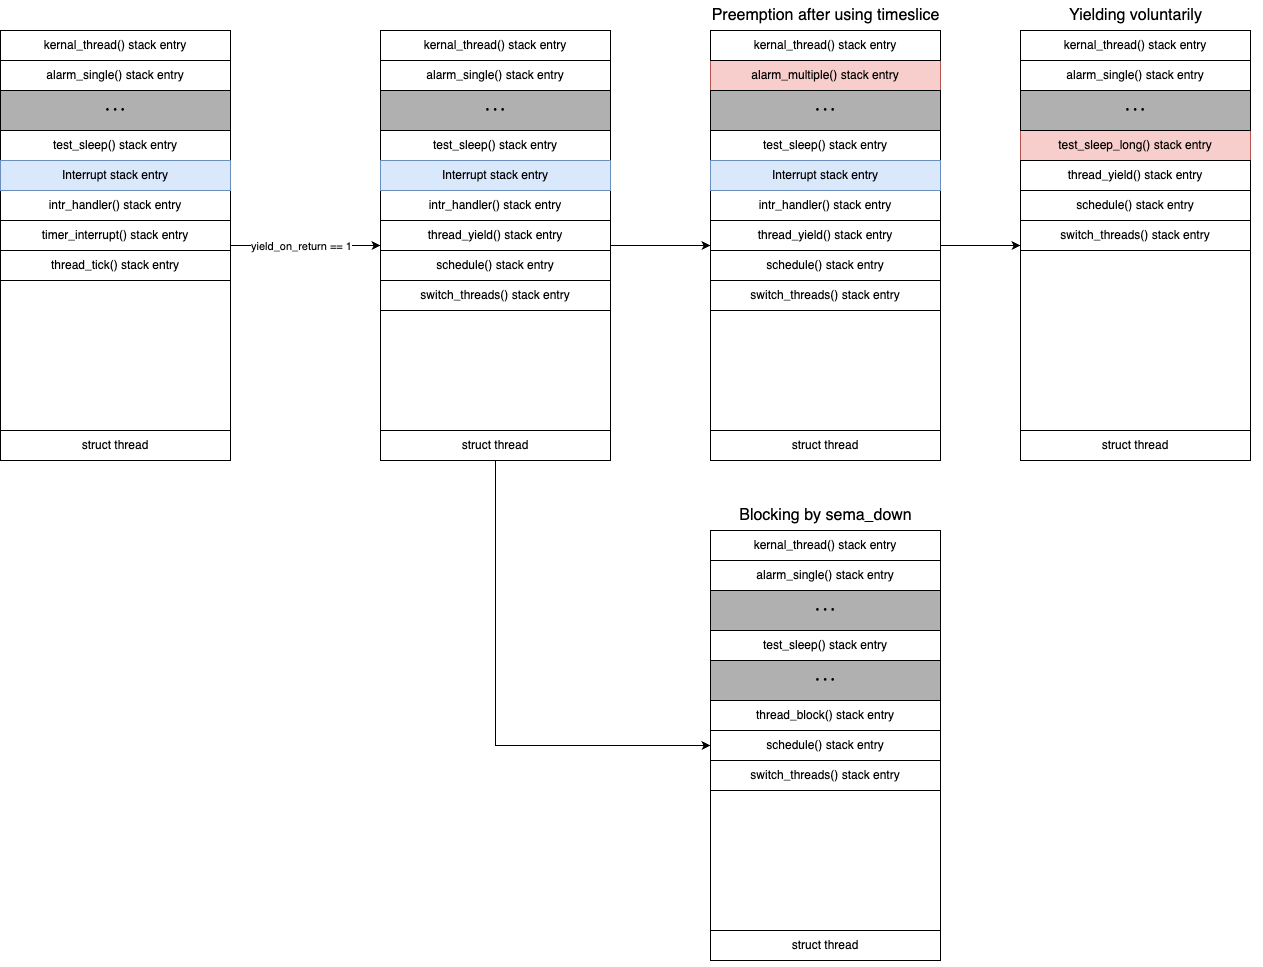

The diagram above was exported from draw.io. Its source (the exported page's mxGraphModel, read from the mxfile embedded in the PNG):
<mxGraphModel dx="1434" dy="1759" grid="1" gridSize="10" guides="1" tooltips="1" connect="1" arrows="1" fold="1" page="1" pageScale="1" pageWidth="850" pageHeight="1100" math="0" shadow="0">
  <root>
    <mxCell id="0" />
    <mxCell id="1" parent="0" />
    <mxCell id="iRQxmeQlZ9ij425hdhVs-21" value="" style="endArrow=classic;html=1;rounded=0;exitX=1;exitY=0.5;exitDx=0;exitDy=0;entryX=0;entryY=0.5;entryDx=0;entryDy=0;" edge="1" parent="1" source="iRQxmeQlZ9ij425hdhVs-2" target="iRQxmeQlZ9ij425hdhVs-58">
      <mxGeometry width="50" height="50" relative="1" as="geometry">
        <mxPoint x="370" y="360" as="sourcePoint" />
        <mxPoint x="500" y="345" as="targetPoint" />
      </mxGeometry>
    </mxCell>
    <mxCell id="iRQxmeQlZ9ij425hdhVs-22" value="yield_on_return == 1" style="edgeLabel;html=1;align=center;verticalAlign=middle;resizable=0;points=[];" vertex="1" connectable="0" parent="iRQxmeQlZ9ij425hdhVs-21">
      <mxGeometry x="0.1625" y="1" relative="1" as="geometry">
        <mxPoint x="-17" y="1" as="offset" />
      </mxGeometry>
    </mxCell>
    <mxCell id="iRQxmeQlZ9ij425hdhVs-56" value="" style="group" vertex="1" connectable="0" parent="1">
      <mxGeometry x="110" y="130" width="230" height="430" as="geometry" />
    </mxCell>
    <mxCell id="iRQxmeQlZ9ij425hdhVs-2" value="" style="rounded=0;whiteSpace=wrap;html=1;" vertex="1" parent="iRQxmeQlZ9ij425hdhVs-56">
      <mxGeometry width="230" height="430" as="geometry" />
    </mxCell>
    <mxCell id="iRQxmeQlZ9ij425hdhVs-3" value="&lt;p style=&quot;line-height: 160%;&quot;&gt;struct thread&lt;/p&gt;" style="rounded=0;whiteSpace=wrap;html=1;" vertex="1" parent="iRQxmeQlZ9ij425hdhVs-56">
      <mxGeometry y="400" width="230" height="30" as="geometry" />
    </mxCell>
    <mxCell id="iRQxmeQlZ9ij425hdhVs-4" value="test_sleep() stack entry" style="rounded=0;whiteSpace=wrap;html=1;" vertex="1" parent="iRQxmeQlZ9ij425hdhVs-56">
      <mxGeometry y="100" width="230" height="30" as="geometry" />
    </mxCell>
    <mxCell id="iRQxmeQlZ9ij425hdhVs-5" value="" style="edgeStyle=orthogonalEdgeStyle;rounded=0;orthogonalLoop=1;jettySize=auto;html=1;" edge="1" parent="iRQxmeQlZ9ij425hdhVs-56" source="iRQxmeQlZ9ij425hdhVs-6" target="iRQxmeQlZ9ij425hdhVs-4">
      <mxGeometry relative="1" as="geometry" />
    </mxCell>
    <mxCell id="iRQxmeQlZ9ij425hdhVs-6" value="alarm_single() stack entry" style="rounded=0;whiteSpace=wrap;html=1;" vertex="1" parent="iRQxmeQlZ9ij425hdhVs-56">
      <mxGeometry y="30" width="230" height="30" as="geometry" />
    </mxCell>
    <mxCell id="iRQxmeQlZ9ij425hdhVs-7" value="kernal_thread() stack entry" style="rounded=0;whiteSpace=wrap;html=1;" vertex="1" parent="iRQxmeQlZ9ij425hdhVs-56">
      <mxGeometry width="230" height="30" as="geometry" />
    </mxCell>
    <mxCell id="iRQxmeQlZ9ij425hdhVs-8" value="• • •" style="rounded=0;whiteSpace=wrap;html=1;strokeColor=#000000;fillColor=#B0B0B0;" vertex="1" parent="iRQxmeQlZ9ij425hdhVs-56">
      <mxGeometry y="60" width="230" height="40" as="geometry" />
    </mxCell>
    <mxCell id="iRQxmeQlZ9ij425hdhVs-13" value="&lt;p style=&quot;line-height: 160%;&quot;&gt;timer_interrupt() stack entry&lt;/p&gt;" style="rounded=0;whiteSpace=wrap;html=1;" vertex="1" parent="iRQxmeQlZ9ij425hdhVs-56">
      <mxGeometry y="190" width="230" height="30" as="geometry" />
    </mxCell>
    <mxCell id="iRQxmeQlZ9ij425hdhVs-14" value="&lt;p style=&quot;line-height: 160%;&quot;&gt;intr_handler() stack entry&lt;/p&gt;" style="rounded=0;whiteSpace=wrap;html=1;" vertex="1" parent="iRQxmeQlZ9ij425hdhVs-56">
      <mxGeometry y="160" width="230" height="30" as="geometry" />
    </mxCell>
    <mxCell id="iRQxmeQlZ9ij425hdhVs-15" value="&lt;p style=&quot;line-height: 160%;&quot;&gt;Interrupt stack entry&lt;/p&gt;" style="rounded=0;whiteSpace=wrap;html=1;fillColor=#dae8fc;strokeColor=#6c8ebf;" vertex="1" parent="iRQxmeQlZ9ij425hdhVs-56">
      <mxGeometry y="130" width="230" height="30" as="geometry" />
    </mxCell>
    <mxCell id="iRQxmeQlZ9ij425hdhVs-19" value="&lt;p style=&quot;line-height: 160%;&quot;&gt;thread_tick() stack entry&lt;/p&gt;" style="rounded=0;whiteSpace=wrap;html=1;" vertex="1" parent="iRQxmeQlZ9ij425hdhVs-56">
      <mxGeometry y="220" width="230" height="30" as="geometry" />
    </mxCell>
    <mxCell id="iRQxmeQlZ9ij425hdhVs-57" value="" style="group" vertex="1" connectable="0" parent="1">
      <mxGeometry x="490" y="130" width="230" height="430" as="geometry" />
    </mxCell>
    <mxCell id="iRQxmeQlZ9ij425hdhVs-58" value="" style="rounded=0;whiteSpace=wrap;html=1;" vertex="1" parent="iRQxmeQlZ9ij425hdhVs-57">
      <mxGeometry width="230" height="430" as="geometry" />
    </mxCell>
    <mxCell id="iRQxmeQlZ9ij425hdhVs-60" value="test_sleep() stack entry" style="rounded=0;whiteSpace=wrap;html=1;" vertex="1" parent="iRQxmeQlZ9ij425hdhVs-57">
      <mxGeometry y="100" width="230" height="30" as="geometry" />
    </mxCell>
    <mxCell id="iRQxmeQlZ9ij425hdhVs-61" value="" style="edgeStyle=orthogonalEdgeStyle;rounded=0;orthogonalLoop=1;jettySize=auto;html=1;" edge="1" parent="iRQxmeQlZ9ij425hdhVs-57" source="iRQxmeQlZ9ij425hdhVs-62" target="iRQxmeQlZ9ij425hdhVs-60">
      <mxGeometry relative="1" as="geometry" />
    </mxCell>
    <mxCell id="iRQxmeQlZ9ij425hdhVs-62" value="alarm_single() stack entry" style="rounded=0;whiteSpace=wrap;html=1;" vertex="1" parent="iRQxmeQlZ9ij425hdhVs-57">
      <mxGeometry y="30" width="230" height="30" as="geometry" />
    </mxCell>
    <mxCell id="iRQxmeQlZ9ij425hdhVs-63" value="kernal_thread() stack entry" style="rounded=0;whiteSpace=wrap;html=1;" vertex="1" parent="iRQxmeQlZ9ij425hdhVs-57">
      <mxGeometry width="230" height="30" as="geometry" />
    </mxCell>
    <mxCell id="iRQxmeQlZ9ij425hdhVs-64" value="• • •" style="rounded=0;whiteSpace=wrap;html=1;strokeColor=#000000;fillColor=#B0B0B0;" vertex="1" parent="iRQxmeQlZ9ij425hdhVs-57">
      <mxGeometry y="60" width="230" height="40" as="geometry" />
    </mxCell>
    <mxCell id="iRQxmeQlZ9ij425hdhVs-65" value="&lt;p style=&quot;line-height: 160%;&quot;&gt;thread_yield() stack entry&lt;/p&gt;" style="rounded=0;whiteSpace=wrap;html=1;" vertex="1" parent="iRQxmeQlZ9ij425hdhVs-57">
      <mxGeometry y="190" width="230" height="30" as="geometry" />
    </mxCell>
    <mxCell id="iRQxmeQlZ9ij425hdhVs-66" value="&lt;p style=&quot;line-height: 160%;&quot;&gt;intr_handler() stack entry&lt;br&gt;&lt;/p&gt;" style="rounded=0;whiteSpace=wrap;html=1;" vertex="1" parent="iRQxmeQlZ9ij425hdhVs-57">
      <mxGeometry y="160" width="230" height="30" as="geometry" />
    </mxCell>
    <mxCell id="iRQxmeQlZ9ij425hdhVs-67" value="&lt;p style=&quot;line-height: 160%;&quot;&gt;Interrupt stack entry&lt;/p&gt;" style="rounded=0;whiteSpace=wrap;html=1;fillColor=#dae8fc;strokeColor=#6c8ebf;" vertex="1" parent="iRQxmeQlZ9ij425hdhVs-57">
      <mxGeometry y="130" width="230" height="30" as="geometry" />
    </mxCell>
    <mxCell id="iRQxmeQlZ9ij425hdhVs-68" value="&lt;p style=&quot;line-height: 160%;&quot;&gt;schedule() stack entry&lt;/p&gt;" style="rounded=0;whiteSpace=wrap;html=1;" vertex="1" parent="iRQxmeQlZ9ij425hdhVs-57">
      <mxGeometry y="220" width="230" height="30" as="geometry" />
    </mxCell>
    <mxCell id="iRQxmeQlZ9ij425hdhVs-105" value="&lt;p style=&quot;line-height: 160%;&quot;&gt;switch_threads() stack entry&lt;/p&gt;" style="rounded=0;whiteSpace=wrap;html=1;" vertex="1" parent="iRQxmeQlZ9ij425hdhVs-57">
      <mxGeometry y="250" width="230" height="30" as="geometry" />
    </mxCell>
    <mxCell id="iRQxmeQlZ9ij425hdhVs-59" value="&lt;p style=&quot;line-height: 160%;&quot;&gt;struct thread&lt;/p&gt;" style="rounded=0;whiteSpace=wrap;html=1;" vertex="1" parent="iRQxmeQlZ9ij425hdhVs-57">
      <mxGeometry y="400" width="230" height="30" as="geometry" />
    </mxCell>
    <mxCell id="iRQxmeQlZ9ij425hdhVs-69" value="" style="group" vertex="1" connectable="0" parent="1">
      <mxGeometry x="1130" y="130" width="230" height="430" as="geometry" />
    </mxCell>
    <mxCell id="iRQxmeQlZ9ij425hdhVs-70" value="" style="rounded=0;whiteSpace=wrap;html=1;" vertex="1" parent="iRQxmeQlZ9ij425hdhVs-69">
      <mxGeometry width="230" height="430" as="geometry" />
    </mxCell>
    <mxCell id="iRQxmeQlZ9ij425hdhVs-71" value="&lt;p style=&quot;line-height: 160%;&quot;&gt;struct thread&lt;/p&gt;" style="rounded=0;whiteSpace=wrap;html=1;" vertex="1" parent="iRQxmeQlZ9ij425hdhVs-69">
      <mxGeometry y="400" width="230" height="30" as="geometry" />
    </mxCell>
    <mxCell id="iRQxmeQlZ9ij425hdhVs-72" value="test_sleep_long() stack entry" style="rounded=0;whiteSpace=wrap;html=1;fillColor=#f8cecc;strokeColor=#b85450;" vertex="1" parent="iRQxmeQlZ9ij425hdhVs-69">
      <mxGeometry y="100" width="230" height="30" as="geometry" />
    </mxCell>
    <mxCell id="iRQxmeQlZ9ij425hdhVs-73" value="" style="edgeStyle=orthogonalEdgeStyle;rounded=0;orthogonalLoop=1;jettySize=auto;html=1;" edge="1" parent="iRQxmeQlZ9ij425hdhVs-69" source="iRQxmeQlZ9ij425hdhVs-74" target="iRQxmeQlZ9ij425hdhVs-72">
      <mxGeometry relative="1" as="geometry" />
    </mxCell>
    <mxCell id="iRQxmeQlZ9ij425hdhVs-74" value="alarm_single() stack entry" style="rounded=0;whiteSpace=wrap;html=1;" vertex="1" parent="iRQxmeQlZ9ij425hdhVs-69">
      <mxGeometry y="30" width="230" height="30" as="geometry" />
    </mxCell>
    <mxCell id="iRQxmeQlZ9ij425hdhVs-75" value="kernal_thread() stack entry" style="rounded=0;whiteSpace=wrap;html=1;" vertex="1" parent="iRQxmeQlZ9ij425hdhVs-69">
      <mxGeometry width="230" height="30" as="geometry" />
    </mxCell>
    <mxCell id="iRQxmeQlZ9ij425hdhVs-76" value="• • •" style="rounded=0;whiteSpace=wrap;html=1;strokeColor=#000000;fillColor=#B0B0B0;" vertex="1" parent="iRQxmeQlZ9ij425hdhVs-69">
      <mxGeometry y="60" width="230" height="40" as="geometry" />
    </mxCell>
    <mxCell id="iRQxmeQlZ9ij425hdhVs-77" value="&lt;p style=&quot;line-height: 160%;&quot;&gt;schedule() stack entry&lt;br&gt;&lt;/p&gt;" style="rounded=0;whiteSpace=wrap;html=1;" vertex="1" parent="iRQxmeQlZ9ij425hdhVs-69">
      <mxGeometry y="160" width="230" height="30" as="geometry" />
    </mxCell>
    <mxCell id="iRQxmeQlZ9ij425hdhVs-78" value="&lt;p style=&quot;line-height: 160%;&quot;&gt;thread_yield() stack entry&lt;br&gt;&lt;/p&gt;" style="rounded=0;whiteSpace=wrap;html=1;" vertex="1" parent="iRQxmeQlZ9ij425hdhVs-69">
      <mxGeometry y="130" width="230" height="30" as="geometry" />
    </mxCell>
    <mxCell id="iRQxmeQlZ9ij425hdhVs-80" value="&lt;p style=&quot;line-height: 160%;&quot;&gt;switch_threads() stack entry&lt;br&gt;&lt;/p&gt;" style="rounded=0;whiteSpace=wrap;html=1;" vertex="1" parent="iRQxmeQlZ9ij425hdhVs-69">
      <mxGeometry y="190" width="230" height="30" as="geometry" />
    </mxCell>
    <mxCell id="iRQxmeQlZ9ij425hdhVs-81" value="" style="group" vertex="1" connectable="0" parent="1">
      <mxGeometry x="820" y="130" width="230" height="430" as="geometry" />
    </mxCell>
    <mxCell id="iRQxmeQlZ9ij425hdhVs-82" value="" style="rounded=0;whiteSpace=wrap;html=1;" vertex="1" parent="iRQxmeQlZ9ij425hdhVs-81">
      <mxGeometry width="230" height="430" as="geometry" />
    </mxCell>
    <mxCell id="iRQxmeQlZ9ij425hdhVs-83" value="&lt;p style=&quot;line-height: 160%;&quot;&gt;struct thread&lt;/p&gt;" style="rounded=0;whiteSpace=wrap;html=1;" vertex="1" parent="iRQxmeQlZ9ij425hdhVs-81">
      <mxGeometry y="400" width="230" height="30" as="geometry" />
    </mxCell>
    <mxCell id="iRQxmeQlZ9ij425hdhVs-84" value="test_sleep() stack entry" style="rounded=0;whiteSpace=wrap;html=1;" vertex="1" parent="iRQxmeQlZ9ij425hdhVs-81">
      <mxGeometry y="100" width="230" height="30" as="geometry" />
    </mxCell>
    <mxCell id="iRQxmeQlZ9ij425hdhVs-85" value="" style="edgeStyle=orthogonalEdgeStyle;rounded=0;orthogonalLoop=1;jettySize=auto;html=1;" edge="1" parent="iRQxmeQlZ9ij425hdhVs-81" source="iRQxmeQlZ9ij425hdhVs-86" target="iRQxmeQlZ9ij425hdhVs-84">
      <mxGeometry relative="1" as="geometry" />
    </mxCell>
    <mxCell id="iRQxmeQlZ9ij425hdhVs-86" value="alarm_multiple() stack entry" style="rounded=0;whiteSpace=wrap;html=1;fillColor=#f8cecc;strokeColor=#b85450;" vertex="1" parent="iRQxmeQlZ9ij425hdhVs-81">
      <mxGeometry y="30" width="230" height="30" as="geometry" />
    </mxCell>
    <mxCell id="iRQxmeQlZ9ij425hdhVs-87" value="kernal_thread() stack entry" style="rounded=0;whiteSpace=wrap;html=1;" vertex="1" parent="iRQxmeQlZ9ij425hdhVs-81">
      <mxGeometry width="230" height="30" as="geometry" />
    </mxCell>
    <mxCell id="iRQxmeQlZ9ij425hdhVs-88" value="• • •" style="rounded=0;whiteSpace=wrap;html=1;strokeColor=#000000;fillColor=#B0B0B0;" vertex="1" parent="iRQxmeQlZ9ij425hdhVs-81">
      <mxGeometry y="60" width="230" height="40" as="geometry" />
    </mxCell>
    <mxCell id="iRQxmeQlZ9ij425hdhVs-90" value="&lt;p style=&quot;line-height: 160%;&quot;&gt;intr_handler() stack entry&lt;br&gt;&lt;/p&gt;" style="rounded=0;whiteSpace=wrap;html=1;" vertex="1" parent="iRQxmeQlZ9ij425hdhVs-81">
      <mxGeometry y="160" width="230" height="30" as="geometry" />
    </mxCell>
    <mxCell id="iRQxmeQlZ9ij425hdhVs-91" value="&lt;p style=&quot;line-height: 160%;&quot;&gt;Interrupt stack entry&lt;/p&gt;" style="rounded=0;whiteSpace=wrap;html=1;fillColor=#dae8fc;strokeColor=#6c8ebf;" vertex="1" parent="iRQxmeQlZ9ij425hdhVs-81">
      <mxGeometry y="130" width="230" height="30" as="geometry" />
    </mxCell>
    <mxCell id="iRQxmeQlZ9ij425hdhVs-92" value="&lt;p style=&quot;line-height: 160%;&quot;&gt;schedule() stack entry&lt;br&gt;&lt;/p&gt;" style="rounded=0;whiteSpace=wrap;html=1;" vertex="1" parent="iRQxmeQlZ9ij425hdhVs-81">
      <mxGeometry y="220" width="230" height="30" as="geometry" />
    </mxCell>
    <mxCell id="iRQxmeQlZ9ij425hdhVs-119" value="&lt;p style=&quot;line-height: 160%;&quot;&gt;switch_threads() stack entry&lt;/p&gt;" style="rounded=0;whiteSpace=wrap;html=1;" vertex="1" parent="iRQxmeQlZ9ij425hdhVs-81">
      <mxGeometry y="250" width="230" height="30" as="geometry" />
    </mxCell>
    <mxCell id="iRQxmeQlZ9ij425hdhVs-89" value="&lt;p style=&quot;line-height: 160%;&quot;&gt;thread_yield() stack entry&lt;br&gt;&lt;/p&gt;" style="rounded=0;whiteSpace=wrap;html=1;" vertex="1" parent="iRQxmeQlZ9ij425hdhVs-81">
      <mxGeometry y="190" width="230" height="30" as="geometry" />
    </mxCell>
    <mxCell id="iRQxmeQlZ9ij425hdhVs-120" value="" style="group" vertex="1" connectable="0" parent="1">
      <mxGeometry x="820" y="630" width="230" height="430" as="geometry" />
    </mxCell>
    <mxCell id="iRQxmeQlZ9ij425hdhVs-121" value="" style="rounded=0;whiteSpace=wrap;html=1;" vertex="1" parent="iRQxmeQlZ9ij425hdhVs-120">
      <mxGeometry width="230" height="430" as="geometry" />
    </mxCell>
    <mxCell id="iRQxmeQlZ9ij425hdhVs-122" value="&lt;p style=&quot;line-height: 160%;&quot;&gt;struct thread&lt;/p&gt;" style="rounded=0;whiteSpace=wrap;html=1;" vertex="1" parent="iRQxmeQlZ9ij425hdhVs-120">
      <mxGeometry y="400" width="230" height="30" as="geometry" />
    </mxCell>
    <mxCell id="iRQxmeQlZ9ij425hdhVs-123" value="test_sleep() stack entry" style="rounded=0;whiteSpace=wrap;html=1;" vertex="1" parent="iRQxmeQlZ9ij425hdhVs-120">
      <mxGeometry y="100" width="230" height="30" as="geometry" />
    </mxCell>
    <mxCell id="iRQxmeQlZ9ij425hdhVs-124" value="" style="edgeStyle=orthogonalEdgeStyle;rounded=0;orthogonalLoop=1;jettySize=auto;html=1;" edge="1" parent="iRQxmeQlZ9ij425hdhVs-120" source="iRQxmeQlZ9ij425hdhVs-125" target="iRQxmeQlZ9ij425hdhVs-123">
      <mxGeometry relative="1" as="geometry" />
    </mxCell>
    <mxCell id="iRQxmeQlZ9ij425hdhVs-125" value="alarm_single() stack entry" style="rounded=0;whiteSpace=wrap;html=1;" vertex="1" parent="iRQxmeQlZ9ij425hdhVs-120">
      <mxGeometry y="30" width="230" height="30" as="geometry" />
    </mxCell>
    <mxCell id="iRQxmeQlZ9ij425hdhVs-126" value="kernal_thread() stack entry" style="rounded=0;whiteSpace=wrap;html=1;" vertex="1" parent="iRQxmeQlZ9ij425hdhVs-120">
      <mxGeometry width="230" height="30" as="geometry" />
    </mxCell>
    <mxCell id="iRQxmeQlZ9ij425hdhVs-127" value="• • •" style="rounded=0;whiteSpace=wrap;html=1;strokeColor=#000000;fillColor=#B0B0B0;" vertex="1" parent="iRQxmeQlZ9ij425hdhVs-120">
      <mxGeometry y="60" width="230" height="40" as="geometry" />
    </mxCell>
    <mxCell id="iRQxmeQlZ9ij425hdhVs-128" value="&lt;p style=&quot;line-height: 160%;&quot;&gt;thread_block() stack entry&lt;/p&gt;" style="rounded=0;whiteSpace=wrap;html=1;" vertex="1" parent="iRQxmeQlZ9ij425hdhVs-120">
      <mxGeometry y="170" width="230" height="30" as="geometry" />
    </mxCell>
    <mxCell id="iRQxmeQlZ9ij425hdhVs-131" value="&lt;p style=&quot;line-height: 160%;&quot;&gt;schedule() stack entry&lt;/p&gt;" style="rounded=0;whiteSpace=wrap;html=1;" vertex="1" parent="iRQxmeQlZ9ij425hdhVs-120">
      <mxGeometry y="200" width="230" height="30" as="geometry" />
    </mxCell>
    <mxCell id="iRQxmeQlZ9ij425hdhVs-132" value="&lt;p style=&quot;line-height: 160%;&quot;&gt;switch_threads() stack entry&lt;/p&gt;" style="rounded=0;whiteSpace=wrap;html=1;" vertex="1" parent="iRQxmeQlZ9ij425hdhVs-120">
      <mxGeometry y="230" width="230" height="30" as="geometry" />
    </mxCell>
    <mxCell id="iRQxmeQlZ9ij425hdhVs-133" value="• • •" style="rounded=0;whiteSpace=wrap;html=1;strokeColor=#000000;fillColor=#B0B0B0;" vertex="1" parent="iRQxmeQlZ9ij425hdhVs-120">
      <mxGeometry y="130" width="230" height="40" as="geometry" />
    </mxCell>
    <mxCell id="iRQxmeQlZ9ij425hdhVs-138" style="edgeStyle=orthogonalEdgeStyle;rounded=0;orthogonalLoop=1;jettySize=auto;html=1;exitX=0.5;exitY=1;exitDx=0;exitDy=0;entryX=0;entryY=0.5;entryDx=0;entryDy=0;" edge="1" parent="1" source="iRQxmeQlZ9ij425hdhVs-58" target="iRQxmeQlZ9ij425hdhVs-131">
      <mxGeometry relative="1" as="geometry" />
    </mxCell>
    <mxCell id="iRQxmeQlZ9ij425hdhVs-139" style="edgeStyle=orthogonalEdgeStyle;rounded=0;orthogonalLoop=1;jettySize=auto;html=1;exitX=1;exitY=0.5;exitDx=0;exitDy=0;entryX=0;entryY=0.5;entryDx=0;entryDy=0;" edge="1" parent="1" source="iRQxmeQlZ9ij425hdhVs-58" target="iRQxmeQlZ9ij425hdhVs-82">
      <mxGeometry relative="1" as="geometry">
        <mxPoint x="800" y="370" as="targetPoint" />
      </mxGeometry>
    </mxCell>
    <mxCell id="iRQxmeQlZ9ij425hdhVs-141" style="edgeStyle=orthogonalEdgeStyle;rounded=0;orthogonalLoop=1;jettySize=auto;html=1;exitX=1;exitY=0.5;exitDx=0;exitDy=0;" edge="1" parent="1" source="iRQxmeQlZ9ij425hdhVs-82" target="iRQxmeQlZ9ij425hdhVs-70">
      <mxGeometry relative="1" as="geometry" />
    </mxCell>
    <mxCell id="iRQxmeQlZ9ij425hdhVs-142" value="&lt;font style=&quot;font-size: 16px;&quot;&gt;Preemption after using timeslice&lt;/font&gt;" style="text;html=1;strokeColor=none;fillColor=none;align=center;verticalAlign=middle;whiteSpace=wrap;rounded=0;" vertex="1" parent="1">
      <mxGeometry x="807.5" y="100" width="255" height="30" as="geometry" />
    </mxCell>
    <mxCell id="iRQxmeQlZ9ij425hdhVs-143" value="&lt;span style=&quot;font-size: 16px;&quot;&gt;Yielding voluntarily&lt;/span&gt;" style="text;html=1;strokeColor=none;fillColor=none;align=center;verticalAlign=middle;whiteSpace=wrap;rounded=0;" vertex="1" parent="1">
      <mxGeometry x="1117.5" y="100" width="255" height="30" as="geometry" />
    </mxCell>
    <mxCell id="iRQxmeQlZ9ij425hdhVs-144" value="&lt;span style=&quot;font-size: 16px;&quot;&gt;Blocking by sema_down&lt;/span&gt;" style="text;html=1;strokeColor=none;fillColor=none;align=center;verticalAlign=middle;whiteSpace=wrap;rounded=0;" vertex="1" parent="1">
      <mxGeometry x="807.5" y="600" width="255" height="30" as="geometry" />
    </mxCell>
  </root>
</mxGraphModel>